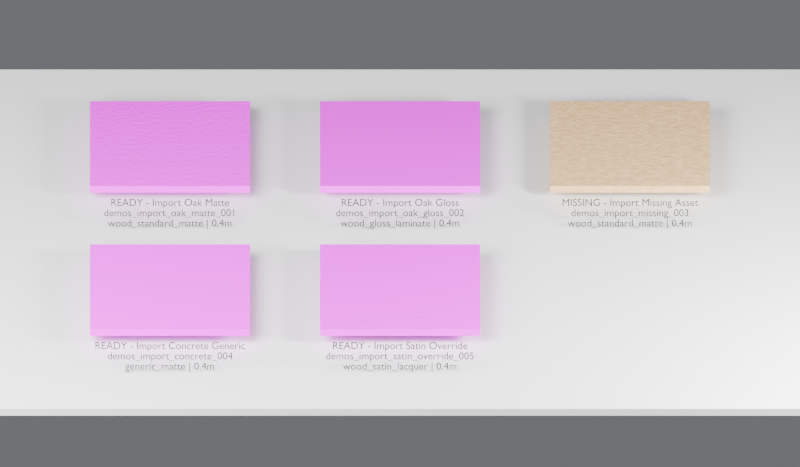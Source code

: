 # Source: imported_vendor_material_preview.blend  (saved by Blender 5.1.30; exported with 4.5.12 LTS)
import bpy
from mathutils import Matrix  # noqa: F401  (used for matrix-valued properties, if any)

bpy.ops.wm.read_factory_settings(use_empty=True)
scene = bpy.context.scene
scene.name = 'Scene'

# ---- collections
col_collection = bpy.data.collections.new('Collection'); scene.collection.children.link(col_collection)

# ---- images (referenced by path relative to the original .blend; pixels are not part of the script)
import os
ASSET_DIR = os.environ.get("B2B_ASSET_DIR", "")  # directory of the original .blend (textures are referenced by path, not embedded)
HERE = os.path.dirname(os.path.abspath(__file__))  # packed textures are extracted next to this script under _unpacked/

def load_image(name, relpath, width, height, colorspace="sRGB"):
    """Load a texture the original file referenced (path relative to the .blend, or extracted next to this script)."""
    p = next((c for c in (os.path.join(HERE, relpath), os.path.join(ASSET_DIR, relpath)) if relpath and os.path.exists(c)), "")
    if p:
        img = bpy.data.images.load(p, check_existing=True)
        img.name = name
    else:  # same state as the original file: an image datablock whose file is absent (Cycles renders it pink)
        img = bpy.data.images.new(name, width, height)
        img.source = "FILE"
        img.filepath = "//" + (relpath or name)
    img.colorspace_settings.name = colorspace
    return img
img_basecolor_jpg = load_image('basecolor.jpg', 'basecolor.jpg', 1024, 1024, 'sRGB')
img_basecolor_jpg_001 = load_image('basecolor.jpg.001', 'basecolor.jpg', 1024, 1024, 'sRGB')
img_basecolor_jpg_002 = load_image('basecolor.jpg.002', 'basecolor.jpg', 1024, 1024, 'sRGB')
img_basecolor_jpg_003 = load_image('basecolor.jpg.003', 'basecolor.jpg', 1024, 1024, 'sRGB')

# ---- materials (node trees are filled in below, after node groups)
mat_neutral_floor = bpy.data.materials.new('neutral_floor')
mat_neutral_floor.diffuse_color = (0.47, 0.47, 0.45, 1.0)
mat_imported_demos_import_oak_matte_001 = bpy.data.materials.new('imported_demos_import_oak_matte_001')
mat_label_dark = bpy.data.materials.new('label_dark')
mat_label_dark.diffuse_color = (0.02, 0.02, 0.02, 1.0)
mat_imported_demos_import_oak_gloss_002 = bpy.data.materials.new('imported_demos_import_oak_gloss_002')
mat_imported_demos_import_missing_003 = bpy.data.materials.new('imported_demos_import_missing_003')
mat_imported_demos_import_concrete_004 = bpy.data.materials.new('imported_demos_import_concrete_004')
mat_imported_demos_import_satin_override_005 = bpy.data.materials.new('imported_demos_import_satin_override_005')

# ---- material node trees
mat_neutral_floor.use_nodes = True; mat_neutral_floor.node_tree.nodes.clear()
_N = mat_neutral_floor.node_tree.nodes; _L = mat_neutral_floor.node_tree.links
n0 = _N.new('ShaderNodeBsdfPrincipled'); n0.name = 'Principled BSDF'; n0.location = (-200, 100)
n1 = _N.new('ShaderNodeOutputMaterial'); n1.name = 'Material Output'; n1.location = (200, 100)
_L.new(n0.outputs[0], n1.inputs[0])
n1.is_active_output = True
mat_imported_demos_import_oak_matte_001.use_nodes = True; mat_imported_demos_import_oak_matte_001.node_tree.nodes.clear()
_N = mat_imported_demos_import_oak_matte_001.node_tree.nodes; _L = mat_imported_demos_import_oak_matte_001.node_tree.links
n0 = _N.new('ShaderNodeUVMap'); n0.name = 'UV_PHYSICAL_METERS'; n0.location = (0, 0)
n0.label = 'UV_PHYSICAL_METERS'
n0.uv_map = 'physical_meters'
n1 = _N.new('ShaderNodeMapping'); n1.name = 'MAPPING_PHYSICAL_SCALE'; n1.location = (0, 0)
n1.label = 'MAPPING_PHYSICAL_SCALE'
n1.inputs[3].default_value = (2.5, 2.5, 1.0)
n2 = _N.new('ShaderNodeOutputMaterial'); n2.name = 'MATERIAL_OUTPUT'; n2.location = (0, 0)
n2.label = 'MATERIAL_OUTPUT'
n3 = _N.new('ShaderNodeBsdfPrincipled'); n3.name = 'PRINCIPLED_BSDF'; n3.location = (0, 0)
n3.label = 'PRINCIPLED_BSDF'
n3.inputs[13].default_value = 0.35
n3.inputs[20].default_value = 0.5
n4 = _N.new('ShaderNodeTexImage'); n4.name = 'BASE_COLOR_TEXTURE'; n4.location = (0, 0)
n4.label = 'BASE_COLOR_TEXTURE'
n4.image = img_basecolor_jpg
n5 = _N.new('ShaderNodeTexNoise'); n5.name = 'ROUGHNESS_NOISE'; n5.location = (0, 0)
n5.label = 'ROUGHNESS_NOISE'
n5.width = 145
n5.inputs[2].default_value = 18.0
n5.inputs[3].default_value = 6.0
n6 = _N.new('ShaderNodeValToRGB'); n6.name = 'ROUGHNESS_RAMP'; n6.location = (0, 0)
n6.label = 'ROUGHNESS_RAMP'
while len(n6.color_ramp.elements) > 1: n6.color_ramp.elements.remove(n6.color_ramp.elements[-1])
n6.color_ramp.elements[0].position = 0.0; n6.color_ramp.elements[0].color = (0.51, 0.51, 0.51, 1.0)
_e = n6.color_ramp.elements.new(1.0); _e.color = (0.59, 0.59, 0.59, 1.0)
n7 = _N.new('ShaderNodeTexNoise'); n7.name = 'BUMP_NOISE_TEXTURE'; n7.location = (0, 0)
n7.label = 'BUMP_NOISE_TEXTURE'
n7.width = 145
n7.inputs[2].default_value = 35.0
n7.inputs[3].default_value = 4.0
n8 = _N.new('ShaderNodeBump'); n8.name = 'BUMP_NODE'; n8.location = (0, 0)
n8.label = 'BUMP_NODE'
n8.inputs[0].default_value = 0.18
n8.inputs[1].default_value = 0.035
_L.new(n0.outputs[0], n1.inputs[0])
_L.new(n3.outputs[0], n2.inputs[0])
_L.new(n1.outputs[0], n4.inputs[0])
_L.new(n4.outputs[0], n3.inputs[0])
_L.new(n5.outputs[0], n6.inputs[0])
_L.new(n6.outputs[0], n3.inputs[2])
_L.new(n7.outputs[0], n8.inputs[3])
_L.new(n8.outputs[0], n3.inputs[5])
n2.is_active_output = True
mat_label_dark.use_nodes = True; mat_label_dark.node_tree.nodes.clear()
_N = mat_label_dark.node_tree.nodes; _L = mat_label_dark.node_tree.links
n0 = _N.new('ShaderNodeBsdfPrincipled'); n0.name = 'Principled BSDF'; n0.location = (-200, 100)
n0.inputs[0].default_value = (0.02, 0.02, 0.02, 1.0)
n1 = _N.new('ShaderNodeOutputMaterial'); n1.name = 'Material Output'; n1.location = (200, 100)
_L.new(n0.outputs[0], n1.inputs[0])
n1.is_active_output = True
mat_imported_demos_import_oak_gloss_002.use_nodes = True; mat_imported_demos_import_oak_gloss_002.node_tree.nodes.clear()
_N = mat_imported_demos_import_oak_gloss_002.node_tree.nodes; _L = mat_imported_demos_import_oak_gloss_002.node_tree.links
n0 = _N.new('ShaderNodeUVMap'); n0.name = 'UV_PHYSICAL_METERS'; n0.location = (0, 0)
n0.label = 'UV_PHYSICAL_METERS'
n0.uv_map = 'physical_meters'
n1 = _N.new('ShaderNodeMapping'); n1.name = 'MAPPING_PHYSICAL_SCALE'; n1.location = (0, 0)
n1.label = 'MAPPING_PHYSICAL_SCALE'
n1.inputs[3].default_value = (2.5, 2.5, 1.0)
n2 = _N.new('ShaderNodeOutputMaterial'); n2.name = 'MATERIAL_OUTPUT'; n2.location = (0, 0)
n2.label = 'MATERIAL_OUTPUT'
n3 = _N.new('ShaderNodeBsdfPrincipled'); n3.name = 'PRINCIPLED_BSDF'; n3.location = (0, 0)
n3.label = 'PRINCIPLED_BSDF'
n3.inputs[13].default_value = 0.65
n3.inputs[19].default_value = 0.45
n3.inputs[20].default_value = 0.1
n4 = _N.new('ShaderNodeTexImage'); n4.name = 'BASE_COLOR_TEXTURE'; n4.location = (0, 0)
n4.label = 'BASE_COLOR_TEXTURE'
n4.image = img_basecolor_jpg_001
n5 = _N.new('ShaderNodeTexNoise'); n5.name = 'ROUGHNESS_NOISE'; n5.location = (0, 0)
n5.label = 'ROUGHNESS_NOISE'
n5.width = 145
n5.inputs[2].default_value = 18.0
n5.inputs[3].default_value = 6.0
n6 = _N.new('ShaderNodeValToRGB'); n6.name = 'ROUGHNESS_RAMP'; n6.location = (0, 0)
n6.label = 'ROUGHNESS_RAMP'
while len(n6.color_ramp.elements) > 1: n6.color_ramp.elements.remove(n6.color_ramp.elements[-1])
n6.color_ramp.elements[0].position = 0.0; n6.color_ramp.elements[0].color = (0.13, 0.13, 0.13, 1.0)
_e = n6.color_ramp.elements.new(1.0); _e.color = (0.15, 0.15, 0.15, 1.0)
n7 = _N.new('ShaderNodeTexNoise'); n7.name = 'BUMP_NOISE_TEXTURE'; n7.location = (0, 0)
n7.label = 'BUMP_NOISE_TEXTURE'
n7.width = 145
n7.inputs[2].default_value = 35.0
n7.inputs[3].default_value = 4.0
n8 = _N.new('ShaderNodeBump'); n8.name = 'BUMP_NODE'; n8.location = (0, 0)
n8.label = 'BUMP_NODE'
n8.inputs[0].default_value = 0.02
n8.inputs[1].default_value = 0.035
_L.new(n0.outputs[0], n1.inputs[0])
_L.new(n3.outputs[0], n2.inputs[0])
_L.new(n1.outputs[0], n4.inputs[0])
_L.new(n4.outputs[0], n3.inputs[0])
_L.new(n5.outputs[0], n6.inputs[0])
_L.new(n6.outputs[0], n3.inputs[2])
_L.new(n7.outputs[0], n8.inputs[3])
_L.new(n8.outputs[0], n3.inputs[5])
n2.is_active_output = True
mat_imported_demos_import_missing_003.use_nodes = True; mat_imported_demos_import_missing_003.node_tree.nodes.clear()
_N = mat_imported_demos_import_missing_003.node_tree.nodes; _L = mat_imported_demos_import_missing_003.node_tree.links
n0 = _N.new('ShaderNodeUVMap'); n0.name = 'UV_PHYSICAL_METERS'; n0.location = (0, 0)
n0.label = 'UV_PHYSICAL_METERS'
n0.uv_map = 'physical_meters'
n1 = _N.new('ShaderNodeMapping'); n1.name = 'MAPPING_PHYSICAL_SCALE'; n1.location = (0, 0)
n1.label = 'MAPPING_PHYSICAL_SCALE'
n1.inputs[3].default_value = (2.5, 2.5, 1.0)
n2 = _N.new('ShaderNodeOutputMaterial'); n2.name = 'MATERIAL_OUTPUT'; n2.location = (0, 0)
n2.label = 'MATERIAL_OUTPUT'
n3 = _N.new('ShaderNodeBsdfPrincipled'); n3.name = 'PRINCIPLED_BSDF'; n3.location = (0, 0)
n3.label = 'PRINCIPLED_BSDF'
n3.inputs[13].default_value = 0.35
n3.inputs[20].default_value = 0.5
n4 = _N.new('ShaderNodeTexNoise'); n4.name = 'BASE_COLOR_PROCEDURAL_WOOD'; n4.location = (0, 0)
n4.label = 'BASE_COLOR_PROCEDURAL_WOOD'
n4.width = 145
n4.inputs[2].default_value = 9.0
n4.inputs[3].default_value = 10.0
n5 = _N.new('ShaderNodeValToRGB'); n5.name = 'BASE_COLOR_PROCEDURAL_RAMP'; n5.location = (0, 0)
n5.label = 'BASE_COLOR_PROCEDURAL_RAMP'
while len(n5.color_ramp.elements) > 1: n5.color_ramp.elements.remove(n5.color_ramp.elements[-1])
n5.color_ramp.elements[0].position = 0.0; n5.color_ramp.elements[0].color = (0.48, 0.3, 0.16, 1.0)
_e = n5.color_ramp.elements.new(1.0); _e.color = (0.82, 0.58, 0.32, 1.0)
n6 = _N.new('ShaderNodeTexNoise'); n6.name = 'ROUGHNESS_NOISE'; n6.location = (0, 0)
n6.label = 'ROUGHNESS_NOISE'
n6.width = 145
n6.inputs[2].default_value = 18.0
n6.inputs[3].default_value = 6.0
n7 = _N.new('ShaderNodeValToRGB'); n7.name = 'ROUGHNESS_RAMP'; n7.location = (0, 0)
n7.label = 'ROUGHNESS_RAMP'
while len(n7.color_ramp.elements) > 1: n7.color_ramp.elements.remove(n7.color_ramp.elements[-1])
n7.color_ramp.elements[0].position = 0.0; n7.color_ramp.elements[0].color = (0.51, 0.51, 0.51, 1.0)
_e = n7.color_ramp.elements.new(1.0); _e.color = (0.59, 0.59, 0.59, 1.0)
n8 = _N.new('ShaderNodeTexNoise'); n8.name = 'BUMP_NOISE_TEXTURE'; n8.location = (0, 0)
n8.label = 'BUMP_NOISE_TEXTURE'
n8.width = 145
n8.inputs[2].default_value = 35.0
n8.inputs[3].default_value = 4.0
n9 = _N.new('ShaderNodeBump'); n9.name = 'BUMP_NODE'; n9.location = (0, 0)
n9.label = 'BUMP_NODE'
n9.inputs[0].default_value = 0.18
n9.inputs[1].default_value = 0.035
_L.new(n0.outputs[0], n1.inputs[0])
_L.new(n3.outputs[0], n2.inputs[0])
_L.new(n1.outputs[0], n4.inputs[0])
_L.new(n4.outputs[0], n5.inputs[0])
_L.new(n5.outputs[0], n3.inputs[0])
_L.new(n6.outputs[0], n7.inputs[0])
_L.new(n7.outputs[0], n3.inputs[2])
_L.new(n8.outputs[0], n9.inputs[3])
_L.new(n9.outputs[0], n3.inputs[5])
n2.is_active_output = True
mat_imported_demos_import_concrete_004.use_nodes = True; mat_imported_demos_import_concrete_004.node_tree.nodes.clear()
_N = mat_imported_demos_import_concrete_004.node_tree.nodes; _L = mat_imported_demos_import_concrete_004.node_tree.links
n0 = _N.new('ShaderNodeUVMap'); n0.name = 'UV_PHYSICAL_METERS'; n0.location = (0, 0)
n0.label = 'UV_PHYSICAL_METERS'
n0.uv_map = 'physical_meters'
n1 = _N.new('ShaderNodeMapping'); n1.name = 'MAPPING_PHYSICAL_SCALE'; n1.location = (0, 0)
n1.label = 'MAPPING_PHYSICAL_SCALE'
n1.inputs[3].default_value = (2.5, 2.5, 1.0)
n2 = _N.new('ShaderNodeOutputMaterial'); n2.name = 'MATERIAL_OUTPUT'; n2.location = (0, 0)
n2.label = 'MATERIAL_OUTPUT'
n3 = _N.new('ShaderNodeBsdfPrincipled'); n3.name = 'PRINCIPLED_BSDF'; n3.location = (0, 0)
n3.label = 'PRINCIPLED_BSDF'
n3.inputs[13].default_value = 0.3
n3.inputs[20].default_value = 0.5
n4 = _N.new('ShaderNodeTexImage'); n4.name = 'BASE_COLOR_TEXTURE'; n4.location = (0, 0)
n4.label = 'BASE_COLOR_TEXTURE'
n4.image = img_basecolor_jpg_002
n5 = _N.new('ShaderNodeTexNoise'); n5.name = 'ROUGHNESS_NOISE'; n5.location = (0, 0)
n5.label = 'ROUGHNESS_NOISE'
n5.width = 145
n5.inputs[2].default_value = 18.0
n5.inputs[3].default_value = 6.0
n6 = _N.new('ShaderNodeValToRGB'); n6.name = 'ROUGHNESS_RAMP'; n6.location = (0, 0)
n6.label = 'ROUGHNESS_RAMP'
while len(n6.color_ramp.elements) > 1: n6.color_ramp.elements.remove(n6.color_ramp.elements[-1])
n6.color_ramp.elements[0].position = 0.0; n6.color_ramp.elements[0].color = (0.535, 0.535, 0.535, 1.0)
_e = n6.color_ramp.elements.new(1.0); _e.color = (0.565, 0.565, 0.565, 1.0)
_L.new(n0.outputs[0], n1.inputs[0])
_L.new(n3.outputs[0], n2.inputs[0])
_L.new(n1.outputs[0], n4.inputs[0])
_L.new(n4.outputs[0], n3.inputs[0])
_L.new(n5.outputs[0], n6.inputs[0])
_L.new(n6.outputs[0], n3.inputs[2])
n2.is_active_output = True
mat_imported_demos_import_satin_override_005.use_nodes = True; mat_imported_demos_import_satin_override_005.node_tree.nodes.clear()
_N = mat_imported_demos_import_satin_override_005.node_tree.nodes; _L = mat_imported_demos_import_satin_override_005.node_tree.links
n0 = _N.new('ShaderNodeUVMap'); n0.name = 'UV_PHYSICAL_METERS'; n0.location = (0, 0)
n0.label = 'UV_PHYSICAL_METERS'
n0.uv_map = 'physical_meters'
n1 = _N.new('ShaderNodeMapping'); n1.name = 'MAPPING_PHYSICAL_SCALE'; n1.location = (0, 0)
n1.label = 'MAPPING_PHYSICAL_SCALE'
n1.inputs[2].default_value = (0.0, 0.0, 1.571)
n1.inputs[3].default_value = (2.5, 2.5, 1.0)
n2 = _N.new('ShaderNodeOutputMaterial'); n2.name = 'MATERIAL_OUTPUT'; n2.location = (0, 0)
n2.label = 'MATERIAL_OUTPUT'
n3 = _N.new('ShaderNodeBsdfPrincipled'); n3.name = 'PRINCIPLED_BSDF'; n3.location = (0, 0)
n3.label = 'PRINCIPLED_BSDF'
n3.inputs[13].default_value = 0.45
n3.inputs[19].default_value = 0.2
n3.inputs[20].default_value = 0.35
n4 = _N.new('ShaderNodeTexImage'); n4.name = 'BASE_COLOR_TEXTURE'; n4.location = (0, 0)
n4.label = 'BASE_COLOR_TEXTURE'
n4.image = img_basecolor_jpg_003
n5 = _N.new('ShaderNodeTexNoise'); n5.name = 'ROUGHNESS_NOISE'; n5.location = (0, 0)
n5.label = 'ROUGHNESS_NOISE'
n5.width = 145
n5.inputs[2].default_value = 18.0
n5.inputs[3].default_value = 6.0
n6 = _N.new('ShaderNodeValToRGB'); n6.name = 'ROUGHNESS_RAMP'; n6.location = (0, 0)
n6.label = 'ROUGHNESS_RAMP'
while len(n6.color_ramp.elements) > 1: n6.color_ramp.elements.remove(n6.color_ramp.elements[-1])
n6.color_ramp.elements[0].position = 0.0; n6.color_ramp.elements[0].color = (0.315, 0.315, 0.315, 1.0)
_e = n6.color_ramp.elements.new(1.0); _e.color = (0.365, 0.365, 0.365, 1.0)
n7 = _N.new('ShaderNodeTexNoise'); n7.name = 'BUMP_NOISE_TEXTURE'; n7.location = (0, 0)
n7.label = 'BUMP_NOISE_TEXTURE'
n7.width = 145
n7.inputs[2].default_value = 35.0
n7.inputs[3].default_value = 4.0
n8 = _N.new('ShaderNodeBump'); n8.name = 'BUMP_NODE'; n8.location = (0, 0)
n8.label = 'BUMP_NODE'
n8.inputs[0].default_value = 0.1
n8.inputs[1].default_value = 0.035
_L.new(n0.outputs[0], n1.inputs[0])
_L.new(n3.outputs[0], n2.inputs[0])
_L.new(n1.outputs[0], n4.inputs[0])
_L.new(n4.outputs[0], n3.inputs[0])
_L.new(n5.outputs[0], n6.inputs[0])
_L.new(n6.outputs[0], n3.inputs[2])
_L.new(n7.outputs[0], n8.inputs[3])
_L.new(n8.outputs[0], n3.inputs[5])
n2.is_active_output = True

# ---- world
world_world = bpy.data.worlds.new('World'); scene.world = world_world
world_world.use_nodes = True; world_world.node_tree.nodes.clear()
_N = world_world.node_tree.nodes; _L = world_world.node_tree.links
n0 = _N.new('ShaderNodeOutputWorld'); n0.name = 'World Output'; n0.location = (200, 100)
n1 = _N.new('ShaderNodeBackground'); n1.name = 'Background'; n1.location = (-200, 100)
n1.inputs[0].default_value = (0.74, 0.76, 0.8, 1.0)
n1.inputs[1].default_value = 0.22
_L.new(n1.outputs[0], n0.inputs[0])
n0.is_active_output = True
world_world.color = (0.05088, 0.05088, 0.05088)
world_world.sun_shadow_jitter_overblur = 0.0

# ---- cameras
cam_camera_001 = bpy.data.cameras.new('Camera.001')
cam_camera_001.type = 'ORTHO'
cam_camera_001.ortho_scale = 4.0

# ---- lights
light_largesoftbox = bpy.data.lights.new('LargeSoftbox', 'AREA')
light_largesoftbox.energy = 760.0
light_largesoftbox.size = 4.2
light_sidereflection = bpy.data.lights.new('SideReflection', 'AREA')
light_sidereflection.energy = 320.0
light_sidereflection.size = 0.9

# ---- meshes
me_cube_001 = bpy.data.meshes.new('Cube.001')
me_cube_001.from_pydata([(-2.15, -1.6, -0.02), (-2.15, -1.6, 0.02), (-2.15, 1.6, -0.02), (-2.15, 1.6, 0.02), (2.15, -1.6, -0.02), (2.15, -1.6, 0.02), (2.15, 1.6, -0.02), (2.15, 1.6, 0.02)], [], [(0, 1, 3, 2), (2, 3, 7, 6), (6, 7, 5, 4), (4, 5, 1, 0), (2, 6, 4, 0), (7, 3, 1, 5)])
_uv = me_cube_001.uv_layers.new(name='UVMap')
_uv.uv.foreach_set('vector', [0.375, 0.0, 0.625, 0.0, 0.625, 0.25, 0.375, 0.25, 0.375, 0.25, 0.625, 0.25, 0.625, 0.5, 0.375, 0.5, 0.375, 0.5, 0.625, 0.5, 0.625, 0.75, 0.375, 0.75, 0.375, 0.75, 0.625, 0.75, 0.625, 1.0, 0.375, 1.0, 0.125, 0.5, 0.375, 0.5, 0.375, 0.75, 0.125, 0.75, 0.625, 0.5, 0.875, 0.5, 0.875, 0.75, 0.625, 0.75])
me_cube_001.materials.append(mat_neutral_floor)
me_cube_001.update()
me_cube_002 = bpy.data.meshes.new('Cube.002')
me_cube_002.from_pydata([(-0.4, -0.4, -0.02), (-0.4, -0.4, 0.02), (-0.4, 0.4, -0.02), (-0.4, 0.4, 0.02), (0.4, -0.4, -0.02), (0.4, -0.4, 0.02), (0.4, 0.4, -0.02), (0.4, 0.4, 0.02)], [], [(0, 1, 3, 2), (2, 3, 7, 6), (6, 7, 5, 4), (4, 5, 1, 0), (2, 6, 4, 0), (7, 3, 1, 5)])
_uv = me_cube_002.uv_layers.new(name='UVMap')
_uv.uv.foreach_set('vector', [0.375, 0.0, 0.625, 0.0, 0.625, 0.25, 0.375, 0.25, 0.375, 0.25, 0.625, 0.25, 0.625, 0.5, 0.375, 0.5, 0.375, 0.5, 0.625, 0.5, 0.625, 0.75, 0.375, 0.75, 0.375, 0.75, 0.625, 0.75, 0.625, 1.0, 0.375, 1.0, 0.125, 0.5, 0.375, 0.5, 0.375, 0.75, 0.125, 0.75, 0.625, 0.5, 0.875, 0.5, 0.875, 0.75, 0.625, 0.75])
_uv.active_render = True
_uv = me_cube_002.uv_layers.new(name='physical_meters')
_uv.uv.foreach_set('vector', [-0.4, -0.02, -0.4, 0.02, 0.4, 0.02, 0.4, -0.02, -0.4, -0.02, -0.4, 0.02, 0.4, 0.02, 0.4, -0.02, 0.4, -0.02, 0.4, 0.02, -0.4, 0.02, -0.4, -0.02, 0.4, -0.02, 0.4, 0.02, -0.4, 0.02, -0.4, -0.02, -0.4, 0.4, 0.4, 0.4, 0.4, -0.4, -0.4, -0.4, 0.4, 0.4, -0.4, 0.4, -0.4, -0.4, 0.4, -0.4])
me_cube_002.materials.append(mat_imported_demos_import_oak_matte_001)
me_cube_002.update()
me_cube_003 = bpy.data.meshes.new('Cube.003')
me_cube_003.from_pydata([(-0.4, -0.4, -0.02), (-0.4, -0.4, 0.02), (-0.4, 0.4, -0.02), (-0.4, 0.4, 0.02), (0.4, -0.4, -0.02), (0.4, -0.4, 0.02), (0.4, 0.4, -0.02), (0.4, 0.4, 0.02)], [], [(0, 1, 3, 2), (2, 3, 7, 6), (6, 7, 5, 4), (4, 5, 1, 0), (2, 6, 4, 0), (7, 3, 1, 5)])
_uv = me_cube_003.uv_layers.new(name='UVMap')
_uv.uv.foreach_set('vector', [0.375, 0.0, 0.625, 0.0, 0.625, 0.25, 0.375, 0.25, 0.375, 0.25, 0.625, 0.25, 0.625, 0.5, 0.375, 0.5, 0.375, 0.5, 0.625, 0.5, 0.625, 0.75, 0.375, 0.75, 0.375, 0.75, 0.625, 0.75, 0.625, 1.0, 0.375, 1.0, 0.125, 0.5, 0.375, 0.5, 0.375, 0.75, 0.125, 0.75, 0.625, 0.5, 0.875, 0.5, 0.875, 0.75, 0.625, 0.75])
_uv.active_render = True
_uv = me_cube_003.uv_layers.new(name='physical_meters')
_uv.uv.foreach_set('vector', [-0.4, -0.02, -0.4, 0.02, 0.4, 0.02, 0.4, -0.02, -0.4, -0.02, -0.4, 0.02, 0.4, 0.02, 0.4, -0.02, 0.4, -0.02, 0.4, 0.02, -0.4, 0.02, -0.4, -0.02, 0.4, -0.02, 0.4, 0.02, -0.4, 0.02, -0.4, -0.02, -0.4, 0.4, 0.4, 0.4, 0.4, -0.4, -0.4, -0.4, 0.4, 0.4, -0.4, 0.4, -0.4, -0.4, 0.4, -0.4])
me_cube_003.materials.append(mat_imported_demos_import_oak_gloss_002)
me_cube_003.update()
me_cube_004 = bpy.data.meshes.new('Cube.004')
me_cube_004.from_pydata([(-0.4, -0.4, -0.02), (-0.4, -0.4, 0.02), (-0.4, 0.4, -0.02), (-0.4, 0.4, 0.02), (0.4, -0.4, -0.02), (0.4, -0.4, 0.02), (0.4, 0.4, -0.02), (0.4, 0.4, 0.02)], [], [(0, 1, 3, 2), (2, 3, 7, 6), (6, 7, 5, 4), (4, 5, 1, 0), (2, 6, 4, 0), (7, 3, 1, 5)])
_uv = me_cube_004.uv_layers.new(name='UVMap')
_uv.uv.foreach_set('vector', [0.375, 0.0, 0.625, 0.0, 0.625, 0.25, 0.375, 0.25, 0.375, 0.25, 0.625, 0.25, 0.625, 0.5, 0.375, 0.5, 0.375, 0.5, 0.625, 0.5, 0.625, 0.75, 0.375, 0.75, 0.375, 0.75, 0.625, 0.75, 0.625, 1.0, 0.375, 1.0, 0.125, 0.5, 0.375, 0.5, 0.375, 0.75, 0.125, 0.75, 0.625, 0.5, 0.875, 0.5, 0.875, 0.75, 0.625, 0.75])
_uv.active_render = True
_uv = me_cube_004.uv_layers.new(name='physical_meters')
_uv.uv.foreach_set('vector', [-0.4, -0.02, -0.4, 0.02, 0.4, 0.02, 0.4, -0.02, -0.4, -0.02, -0.4, 0.02, 0.4, 0.02, 0.4, -0.02, 0.4, -0.02, 0.4, 0.02, -0.4, 0.02, -0.4, -0.02, 0.4, -0.02, 0.4, 0.02, -0.4, 0.02, -0.4, -0.02, -0.4, 0.4, 0.4, 0.4, 0.4, -0.4, -0.4, -0.4, 0.4, 0.4, -0.4, 0.4, -0.4, -0.4, 0.4, -0.4])
me_cube_004.materials.append(mat_imported_demos_import_missing_003)
me_cube_004.update()
me_cube_005 = bpy.data.meshes.new('Cube.005')
me_cube_005.from_pydata([(-0.4, -0.4, -0.02), (-0.4, -0.4, 0.02), (-0.4, 0.4, -0.02), (-0.4, 0.4, 0.02), (0.4, -0.4, -0.02), (0.4, -0.4, 0.02), (0.4, 0.4, -0.02), (0.4, 0.4, 0.02)], [], [(0, 1, 3, 2), (2, 3, 7, 6), (6, 7, 5, 4), (4, 5, 1, 0), (2, 6, 4, 0), (7, 3, 1, 5)])
_uv = me_cube_005.uv_layers.new(name='UVMap')
_uv.uv.foreach_set('vector', [0.375, 0.0, 0.625, 0.0, 0.625, 0.25, 0.375, 0.25, 0.375, 0.25, 0.625, 0.25, 0.625, 0.5, 0.375, 0.5, 0.375, 0.5, 0.625, 0.5, 0.625, 0.75, 0.375, 0.75, 0.375, 0.75, 0.625, 0.75, 0.625, 1.0, 0.375, 1.0, 0.125, 0.5, 0.375, 0.5, 0.375, 0.75, 0.125, 0.75, 0.625, 0.5, 0.875, 0.5, 0.875, 0.75, 0.625, 0.75])
_uv.active_render = True
_uv = me_cube_005.uv_layers.new(name='physical_meters')
_uv.uv.foreach_set('vector', [-0.4, -0.02, -0.4, 0.02, 0.4, 0.02, 0.4, -0.02, -0.4, -0.02, -0.4, 0.02, 0.4, 0.02, 0.4, -0.02, 0.4, -0.02, 0.4, 0.02, -0.4, 0.02, -0.4, -0.02, 0.4, -0.02, 0.4, 0.02, -0.4, 0.02, -0.4, -0.02, -0.4, 0.4, 0.4, 0.4, 0.4, -0.4, -0.4, -0.4, 0.4, 0.4, -0.4, 0.4, -0.4, -0.4, 0.4, -0.4])
me_cube_005.materials.append(mat_imported_demos_import_concrete_004)
me_cube_005.update()
me_cube_006 = bpy.data.meshes.new('Cube.006')
me_cube_006.from_pydata([(-0.4, -0.4, -0.02), (-0.4, -0.4, 0.02), (-0.4, 0.4, -0.02), (-0.4, 0.4, 0.02), (0.4, -0.4, -0.02), (0.4, -0.4, 0.02), (0.4, 0.4, -0.02), (0.4, 0.4, 0.02)], [], [(0, 1, 3, 2), (2, 3, 7, 6), (6, 7, 5, 4), (4, 5, 1, 0), (2, 6, 4, 0), (7, 3, 1, 5)])
_uv = me_cube_006.uv_layers.new(name='UVMap')
_uv.uv.foreach_set('vector', [0.375, 0.0, 0.625, 0.0, 0.625, 0.25, 0.375, 0.25, 0.375, 0.25, 0.625, 0.25, 0.625, 0.5, 0.375, 0.5, 0.375, 0.5, 0.625, 0.5, 0.625, 0.75, 0.375, 0.75, 0.375, 0.75, 0.625, 0.75, 0.625, 1.0, 0.375, 1.0, 0.125, 0.5, 0.375, 0.5, 0.375, 0.75, 0.125, 0.75, 0.625, 0.5, 0.875, 0.5, 0.875, 0.75, 0.625, 0.75])
_uv.active_render = True
_uv = me_cube_006.uv_layers.new(name='physical_meters')
_uv.uv.foreach_set('vector', [-0.02, -0.4, 0.02, -0.4, 0.02, 0.4, -0.02, 0.4, -0.02, -0.4, 0.02, -0.4, 0.02, 0.4, -0.02, 0.4, -0.02, 0.4, 0.02, 0.4, 0.02, -0.4, -0.02, -0.4, -0.02, 0.4, 0.02, 0.4, 0.02, -0.4, -0.02, -0.4, -0.4, 0.4, 0.4, 0.4, 0.4, -0.4, -0.4, -0.4, 0.4, 0.4, -0.4, 0.4, -0.4, -0.4, 0.4, -0.4])
me_cube_006.materials.append(mat_imported_demos_import_satin_override_005)
me_cube_006.update()

# ---- curves / text
txt_label_ready___import_oak_matte = bpy.data.curves.new('label_READY - Import Oak Matte', 'FONT')
txt_label_ready___import_oak_matte.dimensions = '2D'
txt_label_ready___import_oak_matte.body = 'READY - Import Oak Matte\ndemos_import_oak_matte_001\nwood_standard_matte | 0.4m'
txt_label_ready___import_oak_matte.materials.append(mat_label_dark)
txt_label_ready___import_oak_matte.align_x = 'CENTER'
txt_label_ready___import_oak_matte.size = 0.052
txt_label_ready___import_oak_gloss = bpy.data.curves.new('label_READY - Import Oak Gloss', 'FONT')
txt_label_ready___import_oak_gloss.dimensions = '2D'
txt_label_ready___import_oak_gloss.body = 'READY - Import Oak Gloss\ndemos_import_oak_gloss_002\nwood_gloss_laminate | 0.4m'
txt_label_ready___import_oak_gloss.materials.append(mat_label_dark)
txt_label_ready___import_oak_gloss.align_x = 'CENTER'
txt_label_ready___import_oak_gloss.size = 0.052
txt_label_missing___import_missing = bpy.data.curves.new('label_MISSING - Import Missing', 'FONT')
txt_label_missing___import_missing.dimensions = '2D'
txt_label_missing___import_missing.body = 'MISSING - Import Missing Asset\ndemos_import_missing_003\nwood_standard_matte | 0.4m'
txt_label_missing___import_missing.materials.append(mat_label_dark)
txt_label_missing___import_missing.align_x = 'CENTER'
txt_label_missing___import_missing.size = 0.052
txt_label_ready___import_concrete = bpy.data.curves.new('label_READY - Import Concrete ', 'FONT')
txt_label_ready___import_concrete.dimensions = '2D'
txt_label_ready___import_concrete.body = 'READY - Import Concrete Generic\ndemos_import_concrete_004\ngeneric_matte | 0.4m'
txt_label_ready___import_concrete.materials.append(mat_label_dark)
txt_label_ready___import_concrete.align_x = 'CENTER'
txt_label_ready___import_concrete.size = 0.052
txt_label_ready___import_satin_ove = bpy.data.curves.new('label_READY - Import Satin Ove', 'FONT')
txt_label_ready___import_satin_ove.dimensions = '2D'
txt_label_ready___import_satin_ove.body = 'READY - Import Satin Override\ndemos_import_satin_override_005\nwood_satin_lacquer | 0.4m'
txt_label_ready___import_satin_ove.materials.append(mat_label_dark)
txt_label_ready___import_satin_ove.align_x = 'CENTER'
txt_label_ready___import_satin_ove.size = 0.052

# ---- objects
ob_floor = bpy.data.objects.new('floor', me_cube_001)
ob_demos_import_oak_matte_001 = bpy.data.objects.new('demos_import_oak_matte_001', me_cube_002)
ob_label_ready___import_oak_matte = bpy.data.objects.new('label_READY - Import Oak Matte', txt_label_ready___import_oak_matte)
ob_demos_import_oak_gloss_002 = bpy.data.objects.new('demos_import_oak_gloss_002', me_cube_003)
ob_label_ready___import_oak_gloss = bpy.data.objects.new('label_READY - Import Oak Gloss', txt_label_ready___import_oak_gloss)
ob_demos_import_missing_003 = bpy.data.objects.new('demos_import_missing_003', me_cube_004)
ob_label_missing___import_missing = bpy.data.objects.new('label_MISSING - Import Missing', txt_label_missing___import_missing)
ob_demos_import_concrete_004 = bpy.data.objects.new('demos_import_concrete_004', me_cube_005)
ob_label_ready___import_concrete = bpy.data.objects.new('label_READY - Import Concrete ', txt_label_ready___import_concrete)
ob_demos_import_satin_override_005 = bpy.data.objects.new('demos_import_satin_override_005', me_cube_006)
ob_label_ready___import_satin_ove = bpy.data.objects.new('label_READY - Import Satin Ove', txt_label_ready___import_satin_ove)
ob_largesoftbox = bpy.data.objects.new('LargeSoftbox', light_largesoftbox)
ob_sidereflection = bpy.data.objects.new('SideReflection', light_sidereflection)
ob_camera = bpy.data.objects.new('Camera', cam_camera_001)

# ---- transforms, parenting, visibility, modifiers, constraints
ob_floor.location = (0.0, 0.0, -0.055)
ob_demos_import_oak_matte_001.location = (-1.15, 0.75, 0.04)
ob_label_ready___import_oak_matte.location = (-1.15, 0.13, 0.08)
ob_label_ready___import_oak_matte.rotation_euler = (1.169, 0.0, 0.0)
ob_demos_import_oak_gloss_002.location = (0.0, 0.75, 0.04)
ob_label_ready___import_oak_gloss.location = (0.0, 0.13, 0.08)
ob_label_ready___import_oak_gloss.rotation_euler = (1.169, 0.0, 0.0)
ob_demos_import_missing_003.location = (1.15, 0.75, 0.04)
ob_label_missing___import_missing.location = (1.15, 0.13, 0.08)
ob_label_missing___import_missing.rotation_euler = (1.169, 0.0, 0.0)
ob_demos_import_concrete_004.location = (-1.15, -0.6, 0.04)
ob_label_ready___import_concrete.location = (-1.15, -1.22, 0.08)
ob_label_ready___import_concrete.rotation_euler = (1.169, 0.0, 0.0)
ob_demos_import_satin_override_005.location = (0.0, -0.6, 0.04)
ob_label_ready___import_satin_ove.location = (0.0, -1.22, 0.08)
ob_label_ready___import_satin_ove.rotation_euler = (1.169, 0.0, 0.0)
ob_largesoftbox.location = (-3.2, -3.4, 3.4)
ob_largesoftbox.rotation_euler = (0.97, -8.177e-08, -0.7551)
ob_sidereflection.location = (3.4, -2.0, 1.7)
ob_sidereflection.rotation_euler = (1.207, -5.359e-09, 1.039)
ob_camera.location = (0.0, -4.8, 3.0)
ob_camera.rotation_euler = (1.012, -0.0, 0.0)

# ---- collection membership
col_collection.objects.link(ob_floor)
col_collection.objects.link(ob_demos_import_oak_matte_001)
col_collection.objects.link(ob_label_ready___import_oak_matte)
col_collection.objects.link(ob_demos_import_oak_gloss_002)
col_collection.objects.link(ob_label_ready___import_oak_gloss)
col_collection.objects.link(ob_demos_import_missing_003)
col_collection.objects.link(ob_label_missing___import_missing)
col_collection.objects.link(ob_demos_import_concrete_004)
col_collection.objects.link(ob_label_ready___import_concrete)
col_collection.objects.link(ob_demos_import_satin_override_005)
col_collection.objects.link(ob_label_ready___import_satin_ove)
col_collection.objects.link(ob_largesoftbox)
col_collection.objects.link(ob_sidereflection)
col_collection.objects.link(ob_camera)

# ---- scene / render settings (as saved in the file)
scene.camera = ob_camera
scene.frame_start = 1; scene.frame_end = 250; scene.frame_set(1)
scene.render.engine = 'CYCLES'
scene.render.resolution_x = 1800
scene.render.resolution_y = 1050
scene.render.bake_bias = 0.0
scene.render.bake_samples = 0
scene.cycles.samples = 80
scene.cycles.sampling_pattern = 'TABULATED_SOBOL'
scene.eevee.use_volume_custom_range = False
scene.view_settings.look = 'AgX - Medium High Contrast'
bpy.context.view_layer.update()

